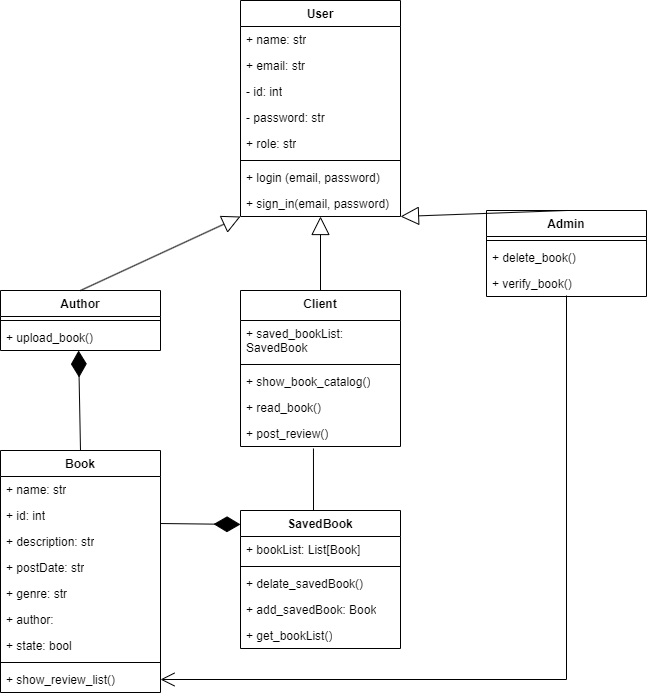

The diagram above was exported from draw.io. Its source (the exported page's mxGraphModel, read from the mxfile embedded in the PNG):
<mxGraphModel dx="712" dy="822" grid="1" gridSize="10" guides="1" tooltips="1" connect="1" arrows="1" fold="1" page="1" pageScale="1" pageWidth="827" pageHeight="1169" math="0" shadow="0">
  <root>
    <mxCell id="0" />
    <mxCell id="1" parent="0" />
    <mxCell id="5LZq8X_aiC0mqUevTgHt-30" value="Client" style="swimlane;fontStyle=1;align=center;verticalAlign=top;childLayout=stackLayout;horizontal=1;startSize=30;horizontalStack=0;resizeParent=1;resizeParentMax=0;resizeLast=0;collapsible=1;marginBottom=0;whiteSpace=wrap;html=1;" parent="1" vertex="1">
      <mxGeometry x="314" y="320" width="160" height="156" as="geometry" />
    </mxCell>
    <mxCell id="5LZq8X_aiC0mqUevTgHt-43" value="+ saved_bookList: SavedBook" style="text;strokeColor=none;fillColor=none;align=left;verticalAlign=top;spacingLeft=4;spacingRight=4;overflow=hidden;rotatable=0;points=[[0,0.5],[1,0.5]];portConstraint=eastwest;whiteSpace=wrap;html=1;" parent="5LZq8X_aiC0mqUevTgHt-30" vertex="1">
      <mxGeometry y="30" width="160" height="40" as="geometry" />
    </mxCell>
    <mxCell id="5LZq8X_aiC0mqUevTgHt-32" value="" style="line;strokeWidth=1;fillColor=none;align=left;verticalAlign=middle;spacingTop=-1;spacingLeft=3;spacingRight=3;rotatable=0;labelPosition=right;points=[];portConstraint=eastwest;strokeColor=inherit;" parent="5LZq8X_aiC0mqUevTgHt-30" vertex="1">
      <mxGeometry y="70" width="160" height="8" as="geometry" />
    </mxCell>
    <mxCell id="5LZq8X_aiC0mqUevTgHt-70" value="+ show_book_catalog()" style="text;strokeColor=none;fillColor=none;align=left;verticalAlign=top;spacingLeft=4;spacingRight=4;overflow=hidden;rotatable=0;points=[[0,0.5],[1,0.5]];portConstraint=eastwest;whiteSpace=wrap;html=1;" parent="5LZq8X_aiC0mqUevTgHt-30" vertex="1">
      <mxGeometry y="78" width="160" height="26" as="geometry" />
    </mxCell>
    <mxCell id="5LZq8X_aiC0mqUevTgHt-33" value="+ read_book()&lt;div&gt;&lt;br&gt;&lt;/div&gt;" style="text;strokeColor=none;fillColor=none;align=left;verticalAlign=top;spacingLeft=4;spacingRight=4;overflow=hidden;rotatable=0;points=[[0,0.5],[1,0.5]];portConstraint=eastwest;whiteSpace=wrap;html=1;" parent="5LZq8X_aiC0mqUevTgHt-30" vertex="1">
      <mxGeometry y="104" width="160" height="26" as="geometry" />
    </mxCell>
    <mxCell id="5LZq8X_aiC0mqUevTgHt-69" value="+ post_review()" style="text;strokeColor=none;fillColor=none;align=left;verticalAlign=top;spacingLeft=4;spacingRight=4;overflow=hidden;rotatable=0;points=[[0,0.5],[1,0.5]];portConstraint=eastwest;whiteSpace=wrap;html=1;" parent="5LZq8X_aiC0mqUevTgHt-30" vertex="1">
      <mxGeometry y="130" width="160" height="26" as="geometry" />
    </mxCell>
    <mxCell id="5LZq8X_aiC0mqUevTgHt-34" value="Admin" style="swimlane;fontStyle=1;align=center;verticalAlign=top;childLayout=stackLayout;horizontal=1;startSize=26;horizontalStack=0;resizeParent=1;resizeParentMax=0;resizeLast=0;collapsible=1;marginBottom=0;whiteSpace=wrap;html=1;" parent="1" vertex="1">
      <mxGeometry x="560" y="240" width="160" height="86" as="geometry" />
    </mxCell>
    <mxCell id="5LZq8X_aiC0mqUevTgHt-85" value="" style="endArrow=block;endSize=16;endFill=0;html=1;rounded=0;entryX=1;entryY=1;entryDx=0;entryDy=0;" parent="5LZq8X_aiC0mqUevTgHt-34" target="5LZq8X_aiC0mqUevTgHt-74" edge="1">
      <mxGeometry width="160" relative="1" as="geometry">
        <mxPoint x="80" as="sourcePoint" />
        <mxPoint x="240" as="targetPoint" />
      </mxGeometry>
    </mxCell>
    <mxCell id="5LZq8X_aiC0mqUevTgHt-36" value="" style="line;strokeWidth=1;fillColor=none;align=left;verticalAlign=middle;spacingTop=-1;spacingLeft=3;spacingRight=3;rotatable=0;labelPosition=right;points=[];portConstraint=eastwest;strokeColor=inherit;" parent="5LZq8X_aiC0mqUevTgHt-34" vertex="1">
      <mxGeometry y="26" width="160" height="8" as="geometry" />
    </mxCell>
    <mxCell id="5LZq8X_aiC0mqUevTgHt-37" value="+ delete_book()" style="text;strokeColor=none;fillColor=none;align=left;verticalAlign=top;spacingLeft=4;spacingRight=4;overflow=hidden;rotatable=0;points=[[0,0.5],[1,0.5]];portConstraint=eastwest;whiteSpace=wrap;html=1;" parent="5LZq8X_aiC0mqUevTgHt-34" vertex="1">
      <mxGeometry y="34" width="160" height="26" as="geometry" />
    </mxCell>
    <mxCell id="5LZq8X_aiC0mqUevTgHt-99" value="+ verify_book()" style="text;strokeColor=none;fillColor=none;align=left;verticalAlign=top;spacingLeft=4;spacingRight=4;overflow=hidden;rotatable=0;points=[[0,0.5],[1,0.5]];portConstraint=eastwest;whiteSpace=wrap;html=1;" parent="5LZq8X_aiC0mqUevTgHt-34" vertex="1">
      <mxGeometry y="60" width="160" height="26" as="geometry" />
    </mxCell>
    <mxCell id="5LZq8X_aiC0mqUevTgHt-38" value="Author" style="swimlane;fontStyle=1;align=center;verticalAlign=top;childLayout=stackLayout;horizontal=1;startSize=26;horizontalStack=0;resizeParent=1;resizeParentMax=0;resizeLast=0;collapsible=1;marginBottom=0;whiteSpace=wrap;html=1;" parent="1" vertex="1">
      <mxGeometry x="74" y="320" width="160" height="60" as="geometry" />
    </mxCell>
    <mxCell id="5LZq8X_aiC0mqUevTgHt-40" value="" style="line;strokeWidth=1;fillColor=none;align=left;verticalAlign=middle;spacingTop=-1;spacingLeft=3;spacingRight=3;rotatable=0;labelPosition=right;points=[];portConstraint=eastwest;strokeColor=inherit;" parent="5LZq8X_aiC0mqUevTgHt-38" vertex="1">
      <mxGeometry y="26" width="160" height="8" as="geometry" />
    </mxCell>
    <mxCell id="5LZq8X_aiC0mqUevTgHt-41" value="+ upload_book()" style="text;strokeColor=none;fillColor=none;align=left;verticalAlign=top;spacingLeft=4;spacingRight=4;overflow=hidden;rotatable=0;points=[[0,0.5],[1,0.5]];portConstraint=eastwest;whiteSpace=wrap;html=1;" parent="5LZq8X_aiC0mqUevTgHt-38" vertex="1">
      <mxGeometry y="34" width="160" height="26" as="geometry" />
    </mxCell>
    <mxCell id="5LZq8X_aiC0mqUevTgHt-42" value="Book" style="swimlane;fontStyle=1;align=center;verticalAlign=top;childLayout=stackLayout;horizontal=1;startSize=26;horizontalStack=0;resizeParent=1;resizeParentMax=0;resizeLast=0;collapsible=1;marginBottom=0;whiteSpace=wrap;html=1;" parent="1" vertex="1">
      <mxGeometry x="74" y="480" width="160" height="242" as="geometry" />
    </mxCell>
    <mxCell id="5LZq8X_aiC0mqUevTgHt-66" value="+ name: str" style="text;strokeColor=none;fillColor=none;align=left;verticalAlign=top;spacingLeft=4;spacingRight=4;overflow=hidden;rotatable=0;points=[[0,0.5],[1,0.5]];portConstraint=eastwest;whiteSpace=wrap;html=1;" parent="5LZq8X_aiC0mqUevTgHt-42" vertex="1">
      <mxGeometry y="26" width="160" height="26" as="geometry" />
    </mxCell>
    <mxCell id="5LZq8X_aiC0mqUevTgHt-71" value="+ id: int" style="text;strokeColor=none;fillColor=none;align=left;verticalAlign=top;spacingLeft=4;spacingRight=4;overflow=hidden;rotatable=0;points=[[0,0.5],[1,0.5]];portConstraint=eastwest;whiteSpace=wrap;html=1;" parent="5LZq8X_aiC0mqUevTgHt-42" vertex="1">
      <mxGeometry y="52" width="160" height="26" as="geometry" />
    </mxCell>
    <mxCell id="5LZq8X_aiC0mqUevTgHt-94" value="+ description: str" style="text;strokeColor=none;fillColor=none;align=left;verticalAlign=top;spacingLeft=4;spacingRight=4;overflow=hidden;rotatable=0;points=[[0,0.5],[1,0.5]];portConstraint=eastwest;whiteSpace=wrap;html=1;" parent="5LZq8X_aiC0mqUevTgHt-42" vertex="1">
      <mxGeometry y="78" width="160" height="26" as="geometry" />
    </mxCell>
    <mxCell id="5LZq8X_aiC0mqUevTgHt-95" value="+ postDate: str" style="text;strokeColor=none;fillColor=none;align=left;verticalAlign=top;spacingLeft=4;spacingRight=4;overflow=hidden;rotatable=0;points=[[0,0.5],[1,0.5]];portConstraint=eastwest;whiteSpace=wrap;html=1;" parent="5LZq8X_aiC0mqUevTgHt-42" vertex="1">
      <mxGeometry y="104" width="160" height="26" as="geometry" />
    </mxCell>
    <mxCell id="5LZq8X_aiC0mqUevTgHt-105" value="+ genre: str" style="text;strokeColor=none;fillColor=none;align=left;verticalAlign=top;spacingLeft=4;spacingRight=4;overflow=hidden;rotatable=0;points=[[0,0.5],[1,0.5]];portConstraint=eastwest;whiteSpace=wrap;html=1;" parent="5LZq8X_aiC0mqUevTgHt-42" vertex="1">
      <mxGeometry y="130" width="160" height="26" as="geometry" />
    </mxCell>
    <mxCell id="5LZq8X_aiC0mqUevTgHt-96" value="+ author:&amp;nbsp;" style="text;strokeColor=none;fillColor=none;align=left;verticalAlign=top;spacingLeft=4;spacingRight=4;overflow=hidden;rotatable=0;points=[[0,0.5],[1,0.5]];portConstraint=eastwest;whiteSpace=wrap;html=1;" parent="5LZq8X_aiC0mqUevTgHt-42" vertex="1">
      <mxGeometry y="156" width="160" height="26" as="geometry" />
    </mxCell>
    <mxCell id="5LZq8X_aiC0mqUevTgHt-98" value="+ state: bool" style="text;strokeColor=none;fillColor=none;align=left;verticalAlign=top;spacingLeft=4;spacingRight=4;overflow=hidden;rotatable=0;points=[[0,0.5],[1,0.5]];portConstraint=eastwest;whiteSpace=wrap;html=1;" parent="5LZq8X_aiC0mqUevTgHt-42" vertex="1">
      <mxGeometry y="182" width="160" height="26" as="geometry" />
    </mxCell>
    <mxCell id="5LZq8X_aiC0mqUevTgHt-44" value="" style="line;strokeWidth=1;fillColor=none;align=left;verticalAlign=middle;spacingTop=-1;spacingLeft=3;spacingRight=3;rotatable=0;labelPosition=right;points=[];portConstraint=eastwest;strokeColor=inherit;" parent="5LZq8X_aiC0mqUevTgHt-42" vertex="1">
      <mxGeometry y="208" width="160" height="8" as="geometry" />
    </mxCell>
    <mxCell id="5LZq8X_aiC0mqUevTgHt-104" value="+ show_review_list()" style="text;strokeColor=none;fillColor=none;align=left;verticalAlign=top;spacingLeft=4;spacingRight=4;overflow=hidden;rotatable=0;points=[[0,0.5],[1,0.5]];portConstraint=eastwest;whiteSpace=wrap;html=1;" parent="5LZq8X_aiC0mqUevTgHt-42" vertex="1">
      <mxGeometry y="216" width="160" height="26" as="geometry" />
    </mxCell>
    <mxCell id="5LZq8X_aiC0mqUevTgHt-74" value="User" style="swimlane;fontStyle=1;align=center;verticalAlign=top;childLayout=stackLayout;horizontal=1;startSize=26;horizontalStack=0;resizeParent=1;resizeParentMax=0;resizeLast=0;collapsible=1;marginBottom=0;whiteSpace=wrap;html=1;" parent="1" vertex="1">
      <mxGeometry x="314" y="30" width="160" height="216" as="geometry" />
    </mxCell>
    <mxCell id="5LZq8X_aiC0mqUevTgHt-28" value="+ name: str" style="text;strokeColor=none;fillColor=none;align=left;verticalAlign=top;spacingLeft=4;spacingRight=4;overflow=hidden;rotatable=0;points=[[0,0.5],[1,0.5]];portConstraint=eastwest;whiteSpace=wrap;html=1;" parent="5LZq8X_aiC0mqUevTgHt-74" vertex="1">
      <mxGeometry y="26" width="160" height="26" as="geometry" />
    </mxCell>
    <mxCell id="5LZq8X_aiC0mqUevTgHt-31" value="+ email: str" style="text;strokeColor=none;fillColor=none;align=left;verticalAlign=top;spacingLeft=4;spacingRight=4;overflow=hidden;rotatable=0;points=[[0,0.5],[1,0.5]];portConstraint=eastwest;whiteSpace=wrap;html=1;" parent="5LZq8X_aiC0mqUevTgHt-74" vertex="1">
      <mxGeometry y="52" width="160" height="26" as="geometry" />
    </mxCell>
    <mxCell id="5LZq8X_aiC0mqUevTgHt-29" value="- id: int&lt;div&gt;&lt;br&gt;&lt;/div&gt;" style="text;strokeColor=none;fillColor=none;align=left;verticalAlign=top;spacingLeft=4;spacingRight=4;overflow=hidden;rotatable=0;points=[[0,0.5],[1,0.5]];portConstraint=eastwest;whiteSpace=wrap;html=1;" parent="5LZq8X_aiC0mqUevTgHt-74" vertex="1">
      <mxGeometry y="78" width="160" height="26" as="geometry" />
    </mxCell>
    <mxCell id="5LZq8X_aiC0mqUevTgHt-61" value="- password: str" style="text;strokeColor=none;fillColor=none;align=left;verticalAlign=top;spacingLeft=4;spacingRight=4;overflow=hidden;rotatable=0;points=[[0,0.5],[1,0.5]];portConstraint=eastwest;whiteSpace=wrap;html=1;" parent="5LZq8X_aiC0mqUevTgHt-74" vertex="1">
      <mxGeometry y="104" width="160" height="26" as="geometry" />
    </mxCell>
    <mxCell id="ExBMaLCdZiElWbs21NLH-2" value="+ role: str" style="text;strokeColor=none;fillColor=none;align=left;verticalAlign=top;spacingLeft=4;spacingRight=4;overflow=hidden;rotatable=0;points=[[0,0.5],[1,0.5]];portConstraint=eastwest;whiteSpace=wrap;html=1;" parent="5LZq8X_aiC0mqUevTgHt-74" vertex="1">
      <mxGeometry y="130" width="160" height="26" as="geometry" />
    </mxCell>
    <mxCell id="5LZq8X_aiC0mqUevTgHt-76" value="" style="line;strokeWidth=1;fillColor=none;align=left;verticalAlign=middle;spacingTop=-1;spacingLeft=3;spacingRight=3;rotatable=0;labelPosition=right;points=[];portConstraint=eastwest;strokeColor=inherit;" parent="5LZq8X_aiC0mqUevTgHt-74" vertex="1">
      <mxGeometry y="156" width="160" height="8" as="geometry" />
    </mxCell>
    <mxCell id="5LZq8X_aiC0mqUevTgHt-83" value="+ login (email, password)&lt;div&gt;&lt;br&gt;&lt;/div&gt;" style="text;strokeColor=none;fillColor=none;align=left;verticalAlign=top;spacingLeft=4;spacingRight=4;overflow=hidden;rotatable=0;points=[[0,0.5],[1,0.5]];portConstraint=eastwest;whiteSpace=wrap;html=1;" parent="5LZq8X_aiC0mqUevTgHt-74" vertex="1">
      <mxGeometry y="164" width="160" height="26" as="geometry" />
    </mxCell>
    <mxCell id="5LZq8X_aiC0mqUevTgHt-63" value="+ sign_in(email, password)" style="text;strokeColor=none;fillColor=none;align=left;verticalAlign=top;spacingLeft=4;spacingRight=4;overflow=hidden;rotatable=0;points=[[0,0.5],[1,0.5]];portConstraint=eastwest;whiteSpace=wrap;html=1;" parent="5LZq8X_aiC0mqUevTgHt-74" vertex="1">
      <mxGeometry y="190" width="160" height="26" as="geometry" />
    </mxCell>
    <mxCell id="5LZq8X_aiC0mqUevTgHt-84" value="" style="endArrow=block;endSize=16;endFill=0;html=1;rounded=0;exitX=0.5;exitY=0;exitDx=0;exitDy=0;entryX=0.5;entryY=1;entryDx=0;entryDy=0;" parent="1" source="5LZq8X_aiC0mqUevTgHt-30" target="5LZq8X_aiC0mqUevTgHt-74" edge="1">
      <mxGeometry width="160" relative="1" as="geometry">
        <mxPoint x="304" y="250" as="sourcePoint" />
        <mxPoint x="464" y="250" as="targetPoint" />
      </mxGeometry>
    </mxCell>
    <mxCell id="5LZq8X_aiC0mqUevTgHt-88" value="" style="endArrow=block;endSize=16;endFill=0;html=1;rounded=0;exitX=0.5;exitY=0;exitDx=0;exitDy=0;entryX=0;entryY=1;entryDx=0;entryDy=0;" parent="1" source="5LZq8X_aiC0mqUevTgHt-38" target="5LZq8X_aiC0mqUevTgHt-74" edge="1">
      <mxGeometry width="160" relative="1" as="geometry">
        <mxPoint x="154" y="220" as="sourcePoint" />
        <mxPoint x="314" y="220" as="targetPoint" />
      </mxGeometry>
    </mxCell>
    <mxCell id="tUQjKuinkua0MTzIjPz--1" value="" style="endArrow=diamondThin;endFill=1;endSize=24;html=1;rounded=0;exitX=0.5;exitY=0;exitDx=0;exitDy=0;entryX=0.488;entryY=1;entryDx=0;entryDy=0;entryPerimeter=0;" parent="1" source="5LZq8X_aiC0mqUevTgHt-42" target="5LZq8X_aiC0mqUevTgHt-41" edge="1">
      <mxGeometry width="160" relative="1" as="geometry">
        <mxPoint x="20" y="420" as="sourcePoint" />
        <mxPoint x="180" y="410" as="targetPoint" />
      </mxGeometry>
    </mxCell>
    <mxCell id="tUQjKuinkua0MTzIjPz--2" value="&lt;div&gt;SavedBook&lt;/div&gt;" style="swimlane;fontStyle=1;align=center;verticalAlign=top;childLayout=stackLayout;horizontal=1;startSize=26;horizontalStack=0;resizeParent=1;resizeParentMax=0;resizeLast=0;collapsible=1;marginBottom=0;whiteSpace=wrap;html=1;" parent="1" vertex="1">
      <mxGeometry x="314" y="540" width="160" height="138" as="geometry" />
    </mxCell>
    <mxCell id="tUQjKuinkua0MTzIjPz--14" value="+ bookList: List[Book]" style="text;strokeColor=none;fillColor=none;align=left;verticalAlign=top;spacingLeft=4;spacingRight=4;overflow=hidden;rotatable=0;points=[[0,0.5],[1,0.5]];portConstraint=eastwest;whiteSpace=wrap;html=1;" parent="tUQjKuinkua0MTzIjPz--2" vertex="1">
      <mxGeometry y="26" width="160" height="26" as="geometry" />
    </mxCell>
    <mxCell id="tUQjKuinkua0MTzIjPz--4" value="" style="line;strokeWidth=1;fillColor=none;align=left;verticalAlign=middle;spacingTop=-1;spacingLeft=3;spacingRight=3;rotatable=0;labelPosition=right;points=[];portConstraint=eastwest;strokeColor=inherit;" parent="tUQjKuinkua0MTzIjPz--2" vertex="1">
      <mxGeometry y="52" width="160" height="8" as="geometry" />
    </mxCell>
    <mxCell id="5LZq8X_aiC0mqUevTgHt-103" value="+ delate_savedBook()" style="text;strokeColor=none;fillColor=none;align=left;verticalAlign=top;spacingLeft=4;spacingRight=4;overflow=hidden;rotatable=0;points=[[0,0.5],[1,0.5]];portConstraint=eastwest;whiteSpace=wrap;html=1;" parent="tUQjKuinkua0MTzIjPz--2" vertex="1">
      <mxGeometry y="60" width="160" height="26" as="geometry" />
    </mxCell>
    <mxCell id="5LZq8X_aiC0mqUevTgHt-102" value="+ add_savedBook: Book" style="text;strokeColor=none;fillColor=none;align=left;verticalAlign=top;spacingLeft=4;spacingRight=4;overflow=hidden;rotatable=0;points=[[0,0.5],[1,0.5]];portConstraint=eastwest;whiteSpace=wrap;html=1;" parent="tUQjKuinkua0MTzIjPz--2" vertex="1">
      <mxGeometry y="86" width="160" height="26" as="geometry" />
    </mxCell>
    <mxCell id="tUQjKuinkua0MTzIjPz--8" value="+ get_bookList()" style="text;strokeColor=none;fillColor=none;align=left;verticalAlign=top;spacingLeft=4;spacingRight=4;overflow=hidden;rotatable=0;points=[[0,0.5],[1,0.5]];portConstraint=eastwest;whiteSpace=wrap;html=1;" parent="tUQjKuinkua0MTzIjPz--2" vertex="1">
      <mxGeometry y="112" width="160" height="26" as="geometry" />
    </mxCell>
    <mxCell id="tUQjKuinkua0MTzIjPz--17" value="" style="endArrow=diamondThin;endFill=1;endSize=24;html=1;rounded=0;exitX=1;exitY=0.808;exitDx=0;exitDy=0;exitPerimeter=0;entryX=0;entryY=0.101;entryDx=0;entryDy=0;entryPerimeter=0;" parent="1" source="5LZq8X_aiC0mqUevTgHt-71" target="tUQjKuinkua0MTzIjPz--2" edge="1">
      <mxGeometry width="160" relative="1" as="geometry">
        <mxPoint x="280" y="700" as="sourcePoint" />
        <mxPoint x="300" y="553" as="targetPoint" />
      </mxGeometry>
    </mxCell>
    <mxCell id="tUQjKuinkua0MTzIjPz--18" value="" style="endArrow=none;html=1;edgeStyle=orthogonalEdgeStyle;rounded=0;exitX=0.456;exitY=1.077;exitDx=0;exitDy=0;exitPerimeter=0;entryX=0.5;entryY=0;entryDx=0;entryDy=0;" parent="1" source="5LZq8X_aiC0mqUevTgHt-69" target="tUQjKuinkua0MTzIjPz--2" edge="1">
      <mxGeometry relative="1" as="geometry">
        <mxPoint x="390" y="510" as="sourcePoint" />
        <mxPoint x="550" y="510" as="targetPoint" />
        <Array as="points">
          <mxPoint x="387" y="540" />
        </Array>
      </mxGeometry>
    </mxCell>
    <mxCell id="6FbyesrIke9EcMu6pUXV-1" value="" style="endArrow=open;endFill=1;endSize=12;html=1;rounded=0;exitX=0.5;exitY=0.962;exitDx=0;exitDy=0;exitPerimeter=0;entryX=1;entryY=0.5;entryDx=0;entryDy=0;" edge="1" parent="1" source="5LZq8X_aiC0mqUevTgHt-99" target="5LZq8X_aiC0mqUevTgHt-104">
      <mxGeometry width="160" relative="1" as="geometry">
        <mxPoint x="590" y="390" as="sourcePoint" />
        <mxPoint x="540" y="720" as="targetPoint" />
        <Array as="points">
          <mxPoint x="640" y="709" />
        </Array>
      </mxGeometry>
    </mxCell>
  </root>
</mxGraphModel>